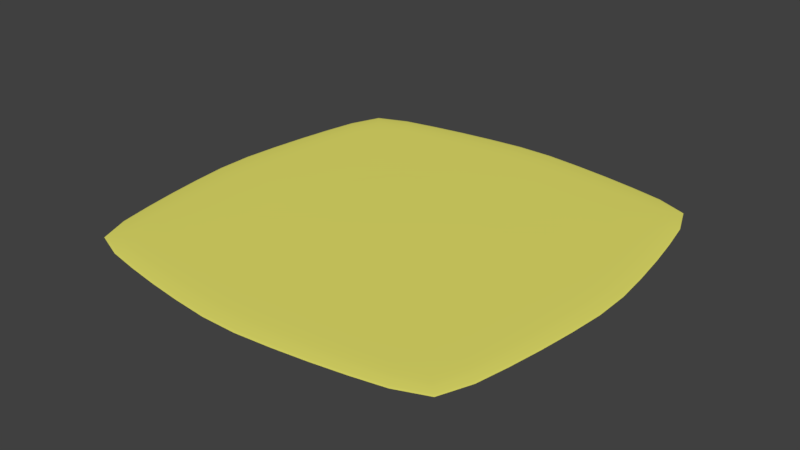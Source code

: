 # Source: light.blend  (saved by Blender 2.78.0; exported with 4.5.12 LTS)
import bpy
from mathutils import Matrix  # noqa: F401  (used for matrix-valued properties, if any)

bpy.ops.wm.read_factory_settings(use_empty=True)
scene = bpy.context.scene
scene.name = 'Scene'

# ---- collections
col_collection_1 = bpy.data.collections.new('Collection 1'); scene.collection.children.link(col_collection_1)

# ---- materials (node trees are filled in below, after node groups)
mat_material_010 = bpy.data.materials.new('Material.010')
mat_material_010.alpha_threshold = 0.0
mat_material_010.use_transparent_shadow = False
mat_material_010.diffuse_color = (0.8, 0.7729, 0.1499, 1.0)
mat_material_010.roughness = 0.5
mat_material_010.specular_intensity = 0.517

# ---- material node trees

# ---- world
world_world = bpy.data.worlds.new('World'); scene.world = world_world
world_world.color = (0.05088, 0.05088, 0.05088)
world_world.use_sun_shadow = False
world_world.sun_shadow_jitter_overblur = 0.0
world_world.cycles.sampling_method = 'MANUAL'

# ---- meshes
me_cube_012 = bpy.data.meshes.new('Cube.012')
me_cube_012.from_pydata([(-1.0, -1.0, -1.0), (-1.0, -1.0, 1.0), (-1.0, 1.0, -1.0), (-1.0, 1.0, 1.0), (1.0, -1.0, -1.0), (1.0, -1.0, 1.0), (1.0, 1.0, -1.0), (1.0, 1.0, 1.0), (-1.053, -1.053, -0.8182), (-1.075, -1.075, -0.6364), (-1.092, -1.092, -0.4545), (-1.106, -1.106, -0.2727), (-1.119, -1.119, -0.09091), (-1.119, -1.119, 0.09091), (-1.106, -1.106, 0.2727), (-1.092, -1.092, 0.4545), (-1.075, -1.075, 0.6364), (-1.053, -1.053, 0.8182), (-1.053, -0.8182, 1.053), (-1.075, -0.6364, 1.075), (-1.092, -0.4545, 1.092), (-1.106, -0.2727, 1.106), (-1.119, -0.09091, 1.119), (-1.119, 0.09091, 1.119), (-1.106, 0.2727, 1.106), (-1.092, 0.4545, 1.092), (-1.075, 0.6364, 1.075), (-1.053, 0.8182, 1.053), (-1.053, 1.053, 0.8182), (-1.075, 1.075, 0.6364), (-1.092, 1.092, 0.4545), (-1.106, 1.106, 0.2727), (-1.119, 1.119, 0.09091), (-1.119, 1.119, -0.09091), (-1.106, 1.106, -0.2727), (-1.092, 1.092, -0.4545), (-1.075, 1.075, -0.6364), (-1.053, 1.053, -0.8182), (-1.053, 0.8182, -1.053), (-1.075, 0.6364, -1.075), (-1.092, 0.4545, -1.092), (-1.106, 0.2727, -1.106), (-1.119, 0.09091, -1.119), (-1.119, -0.09091, -1.119), (-1.106, -0.2727, -1.106), (-1.092, -0.4545, -1.092), (-1.075, -0.6364, -1.075), (-1.053, -0.8182, -1.053), (-0.8182, 1.053, 1.053), (-0.6364, 1.075, 1.075), (-0.4545, 1.092, 1.092), (-0.2727, 1.106, 1.106), (-0.09091, 1.119, 1.119), (0.09091, 1.119, 1.119), (0.2727, 1.106, 1.106), (0.4545, 1.092, 1.092), (0.6364, 1.075, 1.075), (0.8182, 1.053, 1.053), (1.053, 1.053, 0.8182), (1.075, 1.075, 0.6364), (1.092, 1.092, 0.4545), (1.106, 1.106, 0.2727), (1.119, 1.119, 0.09091), (1.119, 1.119, -0.09091), (1.106, 1.106, -0.2727), (1.092, 1.092, -0.4545), (1.075, 1.075, -0.6364), (1.053, 1.053, -0.8182), (0.8182, 1.053, -1.053), (0.6364, 1.075, -1.075), (0.4545, 1.092, -1.092), (0.2727, 1.106, -1.106), (0.09091, 1.119, -1.119), (-0.09091, 1.119, -1.119), (-0.2727, 1.106, -1.106), (-0.4545, 1.092, -1.092), (-0.6364, 1.075, -1.075), (-0.8182, 1.053, -1.053), (1.053, 0.8182, 1.053), (1.075, 0.6364, 1.075), (1.092, 0.4545, 1.092), (1.106, 0.2727, 1.106), (1.119, 0.09091, 1.119), (1.119, -0.09091, 1.119), (1.106, -0.2727, 1.106), (1.092, -0.4545, 1.092), (1.075, -0.6364, 1.075), (1.053, -0.8182, 1.053), (1.053, -1.053, 0.8182), (1.075, -1.075, 0.6364), (1.092, -1.092, 0.4545), (1.106, -1.106, 0.2727), (1.119, -1.119, 0.09091), (1.119, -1.119, -0.09091), (1.106, -1.106, -0.2727), (1.092, -1.092, -0.4545), (1.075, -1.075, -0.6364), (1.053, -1.053, -0.8182), (1.053, -0.8182, -1.053), (1.075, -0.6364, -1.075), (1.092, -0.4545, -1.092), (1.106, -0.2727, -1.106), (1.119, -0.09091, -1.119), (1.119, 0.09091, -1.119), (1.106, 0.2727, -1.106), (1.092, 0.4545, -1.092), (1.075, 0.6364, -1.075), (1.053, 0.8182, -1.053), (0.8182, -1.053, 1.053), (0.6364, -1.075, 1.075), (0.4545, -1.092, 1.092), (0.2727, -1.106, 1.106), (0.09091, -1.119, 1.119), (-0.09091, -1.119, 1.119), (-0.2727, -1.106, 1.106), (-0.4545, -1.092, 1.092), (-0.6364, -1.075, 1.075), (-0.8182, -1.053, 1.053), (-0.8182, -1.053, -1.053), (-0.6364, -1.075, -1.075), (-0.4545, -1.092, -1.092), (-0.2727, -1.106, -1.106), (-0.09091, -1.119, -1.119), (0.09091, -1.119, -1.119), (0.2727, -1.106, -1.106), (0.4545, -1.092, -1.092), (0.6364, -1.075, -1.075), (0.8182, -1.053, -1.053), (0.8616, -0.8696, 1.116), (0.6702, -0.8909, 1.142), (0.4787, -0.9073, 1.162), (0.2872, -0.9211, 1.179), (0.09574, -0.9332, 1.194), (-0.09574, -0.9332, 1.194), (-0.2872, -0.9211, 1.179), (-0.4787, -0.9073, 1.162), (-0.6702, -0.8909, 1.142), (-0.8616, -0.8696, 1.116), (0.8797, -0.6817, 1.146), (0.6842, -0.7005, 1.176), (0.4887, -0.7149, 1.199), (0.2932, -0.727, 1.218), (0.09774, -0.7377, 1.234), (-0.09774, -0.7377, 1.234), (-0.2932, -0.727, 1.218), (-0.4887, -0.7149, 1.199), (-0.6842, -0.7005, 1.176), (-0.8797, -0.6817, 1.146), (0.8935, -0.4904, 1.171), (0.6949, -0.5052, 1.204), (0.4964, -0.5166, 1.229), (0.2978, -0.5262, 1.25), (0.09927, -0.5347, 1.268), (-0.09927, -0.5347, 1.268), (-0.2978, -0.5262, 1.25), (-0.4964, -0.5166, 1.229), (-0.6949, -0.5052, 1.204), (-0.8935, -0.4904, 1.171), (0.9051, -0.2959, 1.191), (0.704, -0.3055, 1.226), (0.5028, -0.3129, 1.253), (0.3017, -0.3191, 1.276), (0.1006, -0.3246, 1.296), (-0.1006, -0.3246, 1.296), (-0.3017, -0.3191, 1.276), (-0.5028, -0.3129, 1.253), (-0.704, -0.3055, 1.226), (-0.9051, -0.2959, 1.191), (0.9154, -0.09898, 1.208), (0.712, -0.1023, 1.244), (0.5085, -0.1049, 1.273), (0.3051, -0.1071, 1.296), (0.1017, -0.109, 1.317), (-0.1017, -0.109, 1.317), (-0.3051, -0.1071, 1.296), (-0.5085, -0.1049, 1.273), (-0.712, -0.1023, 1.244), (-0.9154, -0.09898, 1.208), (0.9154, 0.09898, 1.208), (0.712, 0.1023, 1.244), (0.5085, 0.1049, 1.273), (0.3051, 0.1071, 1.296), (0.1017, 0.109, 1.317), (-0.1017, 0.109, 1.317), (-0.3051, 0.1071, 1.296), (-0.5085, 0.1049, 1.273), (-0.712, 0.1023, 1.244), (-0.9154, 0.09898, 1.208), (0.9051, 0.2959, 1.191), (0.704, 0.3055, 1.226), (0.5028, 0.3129, 1.253), (0.3017, 0.3191, 1.276), (0.1006, 0.3246, 1.296), (-0.1006, 0.3246, 1.296), (-0.3017, 0.3191, 1.276), (-0.5028, 0.3129, 1.253), (-0.704, 0.3055, 1.226), (-0.9051, 0.2959, 1.191), (0.8935, 0.4904, 1.171), (0.6949, 0.5052, 1.204), (0.4964, 0.5166, 1.229), (0.2978, 0.5262, 1.25), (0.09927, 0.5347, 1.268), (-0.09927, 0.5347, 1.268), (-0.2978, 0.5262, 1.25), (-0.4964, 0.5166, 1.229), (-0.6949, 0.5052, 1.204), (-0.8935, 0.4904, 1.171), (0.8797, 0.6817, 1.146), (0.6842, 0.7005, 1.176), (0.4887, 0.7149, 1.199), (0.2932, 0.727, 1.218), (0.09774, 0.7377, 1.234), (-0.09774, 0.7377, 1.234), (-0.2932, 0.727, 1.218), (-0.4887, 0.7149, 1.199), (-0.6842, 0.7005, 1.176), (-0.8797, 0.6817, 1.146), (0.8616, 0.8696, 1.116), (0.6702, 0.8909, 1.142), (0.4787, 0.9073, 1.162), (0.2872, 0.9211, 1.179), (0.09574, 0.9332, 1.194), (-0.09574, 0.9332, 1.194), (-0.2872, 0.9211, 1.179), (-0.4787, 0.9073, 1.162), (-0.6702, 0.8909, 1.142), (-0.8616, 0.8696, 1.116), (-0.8616, -0.8696, -1.116), (-0.6702, -0.8909, -1.142), (-0.4787, -0.9073, -1.162), (-0.2872, -0.9211, -1.179), (-0.09574, -0.9332, -1.194), (0.09574, -0.9332, -1.194), (0.2872, -0.9211, -1.179), (0.4787, -0.9073, -1.162), (0.6702, -0.8909, -1.142), (0.8616, -0.8696, -1.116), (-0.8797, -0.6817, -1.146), (-0.6842, -0.7005, -1.176), (-0.4887, -0.7149, -1.199), (-0.2932, -0.727, -1.218), (-0.09774, -0.7377, -1.234), (0.09774, -0.7377, -1.234), (0.2932, -0.727, -1.218), (0.4887, -0.7149, -1.199), (0.6842, -0.7005, -1.176), (0.8797, -0.6817, -1.146), (-0.8935, -0.4904, -1.171), (-0.6949, -0.5052, -1.204), (-0.4964, -0.5166, -1.229), (-0.2978, -0.5262, -1.25), (-0.09927, -0.5347, -1.268), (0.09927, -0.5347, -1.268), (0.2978, -0.5262, -1.25), (0.4964, -0.5166, -1.229), (0.6949, -0.5052, -1.204), (0.8935, -0.4904, -1.171), (-0.9051, -0.2959, -1.191), (-0.704, -0.3055, -1.226), (-0.5028, -0.3129, -1.253), (-0.3017, -0.3191, -1.276), (-0.1006, -0.3246, -1.296), (0.1006, -0.3246, -1.296), (0.3017, -0.3191, -1.276), (0.5028, -0.3129, -1.253), (0.704, -0.3055, -1.226), (0.9051, -0.2959, -1.191), (-0.9154, -0.09898, -1.208), (-0.712, -0.1023, -1.244), (-0.5085, -0.1049, -1.273), (-0.3051, -0.1071, -1.296), (-0.1017, -0.109, -1.317), (0.1017, -0.109, -1.317), (0.3051, -0.1071, -1.296), (0.5085, -0.1049, -1.273), (0.712, -0.1023, -1.244), (0.9154, -0.09898, -1.208), (-0.9154, 0.09898, -1.208), (-0.712, 0.1023, -1.244), (-0.5085, 0.1049, -1.273), (-0.3051, 0.1071, -1.296), (-0.1017, 0.109, -1.317), (0.1017, 0.109, -1.317), (0.3051, 0.1071, -1.296), (0.5085, 0.1049, -1.273), (0.712, 0.1023, -1.244), (0.9154, 0.09898, -1.208), (-0.9051, 0.2959, -1.191), (-0.704, 0.3055, -1.226), (-0.5028, 0.3129, -1.253), (-0.3017, 0.3191, -1.276), (-0.1006, 0.3246, -1.296), (0.1006, 0.3246, -1.296), (0.3017, 0.3191, -1.276), (0.5028, 0.3129, -1.253), (0.704, 0.3055, -1.226), (0.9051, 0.2959, -1.191), (-0.8935, 0.4904, -1.171), (-0.6949, 0.5052, -1.204), (-0.4964, 0.5166, -1.229), (-0.2978, 0.5262, -1.25), (-0.09927, 0.5347, -1.268), (0.09927, 0.5347, -1.268), (0.2978, 0.5262, -1.25), (0.4964, 0.5166, -1.229), (0.6949, 0.5052, -1.204), (0.8935, 0.4904, -1.171), (-0.8797, 0.6817, -1.146), (-0.6842, 0.7005, -1.176), (-0.4887, 0.7149, -1.199), (-0.2932, 0.727, -1.218), (-0.09774, 0.7377, -1.234), (0.09774, 0.7377, -1.234), (0.2932, 0.727, -1.218), (0.4887, 0.7149, -1.199), (0.6842, 0.7005, -1.176), (0.8797, 0.6817, -1.146), (-0.8616, 0.8696, -1.116), (-0.6702, 0.8909, -1.142), (-0.4787, 0.9073, -1.162), (-0.2872, 0.9211, -1.179), (-0.09574, 0.9332, -1.194), (0.09574, 0.9332, -1.194), (0.2872, 0.9211, -1.179), (0.4787, 0.9073, -1.162), (0.6702, 0.8909, -1.142), (0.8616, 0.8696, -1.116), (0.8696, -1.116, 0.8616), (0.8909, -1.142, 0.6702), (0.9073, -1.162, 0.4787), (0.9211, -1.179, 0.2872), (0.9332, -1.194, 0.09574), (0.9332, -1.194, -0.09574), (0.9211, -1.179, -0.2872), (0.9073, -1.162, -0.4787), (0.8909, -1.142, -0.6702), (0.8696, -1.116, -0.8616), (0.6817, -1.146, 0.8797), (0.7005, -1.176, 0.6842), (0.7149, -1.199, 0.4887), (0.727, -1.218, 0.2932), (0.7377, -1.234, 0.09774), (0.7377, -1.234, -0.09774), (0.727, -1.218, -0.2932), (0.7149, -1.199, -0.4887), (0.7005, -1.176, -0.6842), (0.6817, -1.146, -0.8797), (0.4904, -1.171, 0.8935), (0.5052, -1.204, 0.6949), (0.5166, -1.229, 0.4964), (0.5262, -1.25, 0.2978), (0.5347, -1.268, 0.09927), (0.5347, -1.268, -0.09927), (0.5262, -1.25, -0.2978), (0.5166, -1.229, -0.4964), (0.5052, -1.204, -0.6949), (0.4904, -1.171, -0.8935), (0.2959, -1.191, 0.9051), (0.3055, -1.226, 0.704), (0.3129, -1.253, 0.5028), (0.3191, -1.276, 0.3017), (0.3246, -1.296, 0.1006), (0.3246, -1.296, -0.1006), (0.3191, -1.276, -0.3017), (0.3129, -1.253, -0.5028), (0.3055, -1.226, -0.704), (0.2959, -1.191, -0.9051), (0.09898, -1.208, 0.9154), (0.1023, -1.244, 0.712), (0.1049, -1.273, 0.5085), (0.1071, -1.296, 0.3051), (0.109, -1.317, 0.1017), (0.109, -1.317, -0.1017), (0.1071, -1.296, -0.3051), (0.1049, -1.273, -0.5085), (0.1023, -1.244, -0.712), (0.09898, -1.208, -0.9154), (-0.09898, -1.208, 0.9154), (-0.1023, -1.244, 0.712), (-0.1049, -1.273, 0.5085), (-0.1071, -1.296, 0.3051), (-0.109, -1.317, 0.1017), (-0.109, -1.317, -0.1017), (-0.1071, -1.296, -0.3051), (-0.1049, -1.273, -0.5085), (-0.1023, -1.244, -0.712), (-0.09898, -1.208, -0.9154), (-0.2959, -1.191, 0.9051), (-0.3055, -1.226, 0.704), (-0.3129, -1.253, 0.5028), (-0.3191, -1.276, 0.3017), (-0.3246, -1.296, 0.1006), (-0.3246, -1.296, -0.1006), (-0.3191, -1.276, -0.3017), (-0.3129, -1.253, -0.5028), (-0.3055, -1.226, -0.704), (-0.2959, -1.191, -0.9051), (-0.4904, -1.171, 0.8935), (-0.5052, -1.204, 0.6949), (-0.5166, -1.229, 0.4964), (-0.5262, -1.25, 0.2978), (-0.5347, -1.268, 0.09927), (-0.5347, -1.268, -0.09927), (-0.5262, -1.25, -0.2978), (-0.5166, -1.229, -0.4964), (-0.5052, -1.204, -0.6949), (-0.4904, -1.171, -0.8935), (-0.6817, -1.146, 0.8797), (-0.7005, -1.176, 0.6842), (-0.7149, -1.199, 0.4887), (-0.727, -1.218, 0.2932), (-0.7377, -1.234, 0.09774), (-0.7377, -1.234, -0.09774), (-0.727, -1.218, -0.2932), (-0.7149, -1.199, -0.4887), (-0.7005, -1.176, -0.6842), (-0.6817, -1.146, -0.8797), (-0.8696, -1.116, 0.8616), (-0.8909, -1.142, 0.6702), (-0.9073, -1.162, 0.4787), (-0.9211, -1.179, 0.2872), (-0.9332, -1.194, 0.09574), (-0.9332, -1.194, -0.09574), (-0.9211, -1.179, -0.2872), (-0.9073, -1.162, -0.4787), (-0.8909, -1.142, -0.6702), (-0.8696, -1.116, -0.8616), (1.116, 0.8696, 0.8616), (1.142, 0.8909, 0.6702), (1.162, 0.9073, 0.4787), (1.179, 0.9211, 0.2872), (1.194, 0.9332, 0.09574), (1.194, 0.9332, -0.09574), (1.179, 0.9211, -0.2872), (1.162, 0.9073, -0.4787), (1.142, 0.8909, -0.6702), (1.116, 0.8696, -0.8616), (1.146, 0.6817, 0.8797), (1.176, 0.7005, 0.6842), (1.199, 0.7149, 0.4887), (1.218, 0.727, 0.2932), (1.234, 0.7377, 0.09774), (1.234, 0.7377, -0.09774), (1.218, 0.727, -0.2932), (1.199, 0.7149, -0.4887), (1.176, 0.7005, -0.6842), (1.146, 0.6817, -0.8797), (1.171, 0.4904, 0.8935), (1.204, 0.5052, 0.6949), (1.229, 0.5166, 0.4964), (1.25, 0.5262, 0.2978), (1.268, 0.5347, 0.09927), (1.268, 0.5347, -0.09927), (1.25, 0.5262, -0.2978), (1.229, 0.5166, -0.4964), (1.204, 0.5052, -0.6949), (1.171, 0.4904, -0.8935), (1.191, 0.2959, 0.9051), (1.226, 0.3055, 0.704), (1.253, 0.3129, 0.5028), (1.276, 0.3191, 0.3017), (1.296, 0.3246, 0.1006), (1.296, 0.3246, -0.1006), (1.276, 0.3191, -0.3017), (1.253, 0.3129, -0.5028), (1.226, 0.3055, -0.704), (1.191, 0.2959, -0.9051), (1.208, 0.09898, 0.9154), (1.244, 0.1023, 0.712), (1.273, 0.1049, 0.5085), (1.296, 0.1071, 0.3051), (1.317, 0.109, 0.1017), (1.317, 0.109, -0.1017), (1.296, 0.1071, -0.3051), (1.273, 0.1049, -0.5085), (1.244, 0.1023, -0.712), (1.208, 0.09898, -0.9154), (1.208, -0.09898, 0.9154), (1.244, -0.1023, 0.712), (1.273, -0.1049, 0.5085), (1.296, -0.1071, 0.3051), (1.317, -0.109, 0.1017), (1.317, -0.109, -0.1017), (1.296, -0.1071, -0.3051), (1.273, -0.1049, -0.5085), (1.244, -0.1023, -0.712), (1.208, -0.09898, -0.9154), (1.191, -0.2959, 0.9051), (1.226, -0.3055, 0.704), (1.253, -0.3129, 0.5028), (1.276, -0.3191, 0.3017), (1.296, -0.3246, 0.1006), (1.296, -0.3246, -0.1006), (1.276, -0.3191, -0.3017), (1.253, -0.3129, -0.5028), (1.226, -0.3055, -0.704), (1.191, -0.2959, -0.9051), (1.171, -0.4904, 0.8935), (1.204, -0.5052, 0.6949), (1.229, -0.5166, 0.4964), (1.25, -0.5262, 0.2978), (1.268, -0.5347, 0.09927), (1.268, -0.5347, -0.09927), (1.25, -0.5262, -0.2978), (1.229, -0.5166, -0.4964), (1.204, -0.5052, -0.6949), (1.171, -0.4904, -0.8935), (1.146, -0.6817, 0.8797), (1.176, -0.7005, 0.6842), (1.199, -0.7149, 0.4887), (1.218, -0.727, 0.2932), (1.234, -0.7377, 0.09774), (1.234, -0.7377, -0.09774), (1.218, -0.727, -0.2932), (1.199, -0.7149, -0.4887), (1.176, -0.7005, -0.6842), (1.146, -0.6817, -0.8797), (1.116, -0.8696, 0.8616), (1.142, -0.8909, 0.6702), (1.162, -0.9073, 0.4787), (1.179, -0.9211, 0.2872), (1.194, -0.9332, 0.09574), (1.194, -0.9332, -0.09574), (1.179, -0.9211, -0.2872), (1.162, -0.9073, -0.4787), (1.142, -0.8909, -0.6702), (1.116, -0.8696, -0.8616), (-0.8696, 1.116, 0.8616), (-0.8909, 1.142, 0.6702), (-0.9073, 1.162, 0.4787), (-0.9211, 1.179, 0.2872), (-0.9332, 1.194, 0.09574), (-0.9332, 1.194, -0.09574), (-0.9211, 1.179, -0.2872), (-0.9073, 1.162, -0.4787), (-0.8909, 1.142, -0.6702), (-0.8696, 1.116, -0.8616), (-0.6817, 1.146, 0.8797), (-0.7005, 1.176, 0.6842), (-0.7149, 1.199, 0.4887), (-0.727, 1.218, 0.2932), (-0.7377, 1.234, 0.09774), (-0.7377, 1.234, -0.09774), (-0.727, 1.218, -0.2932), (-0.7149, 1.199, -0.4887), (-0.7005, 1.176, -0.6842), (-0.6817, 1.146, -0.8797), (-0.4904, 1.171, 0.8935), (-0.5052, 1.204, 0.6949), (-0.5166, 1.229, 0.4964), (-0.5262, 1.25, 0.2978), (-0.5347, 1.268, 0.09927), (-0.5347, 1.268, -0.09927), (-0.5262, 1.25, -0.2978), (-0.5166, 1.229, -0.4964), (-0.5052, 1.204, -0.6949), (-0.4904, 1.171, -0.8935), (-0.2959, 1.191, 0.9051), (-0.3055, 1.226, 0.704), (-0.3129, 1.253, 0.5028), (-0.3191, 1.276, 0.3017), (-0.3246, 1.296, 0.1006), (-0.3246, 1.296, -0.1006), (-0.3191, 1.276, -0.3017), (-0.3129, 1.253, -0.5028), (-0.3055, 1.226, -0.704), (-0.2959, 1.191, -0.9051), (-0.09898, 1.208, 0.9154), (-0.1023, 1.244, 0.712), (-0.1049, 1.273, 0.5085), (-0.1071, 1.296, 0.3051), (-0.109, 1.317, 0.1017), (-0.109, 1.317, -0.1017), (-0.1071, 1.296, -0.3051), (-0.1049, 1.273, -0.5085), (-0.1023, 1.244, -0.712), (-0.09898, 1.208, -0.9154), (0.09898, 1.208, 0.9154), (0.1023, 1.244, 0.712), (0.1049, 1.273, 0.5085), (0.1071, 1.296, 0.3051), (0.109, 1.317, 0.1017), (0.109, 1.317, -0.1017), (0.1071, 1.296, -0.3051), (0.1049, 1.273, -0.5085), (0.1023, 1.244, -0.712), (0.09898, 1.208, -0.9154), (0.2959, 1.191, 0.9051), (0.3055, 1.226, 0.704), (0.3129, 1.253, 0.5028), (0.3191, 1.276, 0.3017), (0.3246, 1.296, 0.1006), (0.3246, 1.296, -0.1006), (0.3191, 1.276, -0.3017), (0.3129, 1.253, -0.5028), (0.3055, 1.226, -0.704), (0.2959, 1.191, -0.9051), (0.4904, 1.171, 0.8935), (0.5052, 1.204, 0.6949), (0.5166, 1.229, 0.4964), (0.5262, 1.25, 0.2978), (0.5347, 1.268, 0.09927), (0.5347, 1.268, -0.09927), (0.5262, 1.25, -0.2978), (0.5166, 1.229, -0.4964), (0.5052, 1.204, -0.6949), (0.4904, 1.171, -0.8935), (0.6817, 1.146, 0.8797), (0.7005, 1.176, 0.6842), (0.7149, 1.199, 0.4887), (0.727, 1.218, 0.2932), (0.7377, 1.234, 0.09774), (0.7377, 1.234, -0.09774), (0.727, 1.218, -0.2932), (0.7149, 1.199, -0.4887), (0.7005, 1.176, -0.6842), (0.6817, 1.146, -0.8797), (0.8696, 1.116, 0.8616), (0.8909, 1.142, 0.6702), (0.9073, 1.162, 0.4787), (0.9211, 1.179, 0.2872), (0.9332, 1.194, 0.09574), (0.9332, 1.194, -0.09574), (0.9211, 1.179, -0.2872), (0.9073, 1.162, -0.4787), (0.8909, 1.142, -0.6702), (0.8696, 1.116, -0.8616), (-1.116, -0.8696, 0.8616), (-1.142, -0.8909, 0.6702), (-1.162, -0.9073, 0.4787), (-1.179, -0.9211, 0.2872), (-1.194, -0.9332, 0.09574), (-1.194, -0.9332, -0.09574), (-1.179, -0.9211, -0.2872), (-1.162, -0.9073, -0.4787), (-1.142, -0.8909, -0.6702), (-1.116, -0.8696, -0.8616), (-1.146, -0.6817, 0.8797), (-1.176, -0.7005, 0.6842), (-1.199, -0.7149, 0.4887), (-1.218, -0.727, 0.2932), (-1.234, -0.7377, 0.09774), (-1.234, -0.7377, -0.09774), (-1.218, -0.727, -0.2932), (-1.199, -0.7149, -0.4887), (-1.176, -0.7005, -0.6842), (-1.146, -0.6817, -0.8797), (-1.171, -0.4904, 0.8935), (-1.204, -0.5052, 0.6949), (-1.229, -0.5166, 0.4964), (-1.25, -0.5262, 0.2978), (-1.268, -0.5347, 0.09927), (-1.268, -0.5347, -0.09927), (-1.25, -0.5262, -0.2978), (-1.229, -0.5166, -0.4964), (-1.204, -0.5052, -0.6949), (-1.171, -0.4904, -0.8935), (-1.191, -0.2959, 0.9051), (-1.226, -0.3055, 0.704), (-1.253, -0.3129, 0.5028), (-1.276, -0.3191, 0.3017), (-1.296, -0.3246, 0.1006), (-1.296, -0.3246, -0.1006), (-1.276, -0.3191, -0.3017), (-1.253, -0.3129, -0.5028), (-1.226, -0.3055, -0.704), (-1.191, -0.2959, -0.9051), (-1.208, -0.09898, 0.9154), (-1.244, -0.1023, 0.712), (-1.273, -0.1049, 0.5085), (-1.296, -0.1071, 0.3051), (-1.317, -0.109, 0.1017), (-1.317, -0.109, -0.1017), (-1.296, -0.1071, -0.3051), (-1.273, -0.1049, -0.5085), (-1.244, -0.1023, -0.712), (-1.208, -0.09898, -0.9154), (-1.208, 0.09898, 0.9154), (-1.244, 0.1023, 0.712), (-1.273, 0.1049, 0.5085), (-1.296, 0.1071, 0.3051), (-1.317, 0.109, 0.1017), (-1.317, 0.109, -0.1017), (-1.296, 0.1071, -0.3051), (-1.273, 0.1049, -0.5085), (-1.244, 0.1023, -0.712), (-1.208, 0.09898, -0.9154), (-1.191, 0.2959, 0.9051), (-1.226, 0.3055, 0.704), (-1.253, 0.3129, 0.5028), (-1.276, 0.3191, 0.3017), (-1.296, 0.3246, 0.1006), (-1.296, 0.3246, -0.1006), (-1.276, 0.3191, -0.3017), (-1.253, 0.3129, -0.5028), (-1.226, 0.3055, -0.704), (-1.191, 0.2959, -0.9051), (-1.171, 0.4904, 0.8935), (-1.204, 0.5052, 0.6949), (-1.229, 0.5166, 0.4964), (-1.25, 0.5262, 0.2978), (-1.268, 0.5347, 0.09927), (-1.268, 0.5347, -0.09927), (-1.25, 0.5262, -0.2978), (-1.229, 0.5166, -0.4964), (-1.204, 0.5052, -0.6949), (-1.171, 0.4904, -0.8935), (-1.146, 0.6817, 0.8797), (-1.176, 0.7005, 0.6842), (-1.199, 0.7149, 0.4887), (-1.218, 0.727, 0.2932), (-1.234, 0.7377, 0.09774), (-1.234, 0.7377, -0.09774), (-1.218, 0.727, -0.2932), (-1.199, 0.7149, -0.4887), (-1.176, 0.7005, -0.6842), (-1.146, 0.6817, -0.8797), (-1.116, 0.8696, 0.8616), (-1.142, 0.8909, 0.6702), (-1.162, 0.9073, 0.4787), (-1.179, 0.9211, 0.2872), (-1.194, 0.9332, 0.09574), (-1.194, 0.9332, -0.09574), (-1.179, 0.9211, -0.2872), (-1.162, 0.9073, -0.4787), (-1.142, 0.8909, -0.6702), (-1.116, 0.8696, -0.8616)], [], [(727, 37, 2, 38), (627, 67, 6, 68), (527, 97, 4, 98), (427, 8, 0, 118), (327, 68, 6, 107), (227, 48, 3, 27), (117, 137, 18, 1), (137, 147, 19, 18), (147, 157, 20, 19), (157, 167, 21, 20), (167, 177, 22, 21), (177, 187, 23, 22), (187, 197, 24, 23), (197, 207, 25, 24), (207, 217, 26, 25), (217, 227, 27, 26), (5, 87, 128, 108), (108, 128, 129, 109), (109, 129, 130, 110), (110, 130, 131, 111), (111, 131, 132, 112), (112, 132, 133, 113), (113, 133, 134, 114), (114, 134, 135, 115), (115, 135, 136, 116), (116, 136, 137, 117), (87, 86, 138, 128), (128, 138, 139, 129), (129, 139, 140, 130), (130, 140, 141, 131), (131, 141, 142, 132), (132, 142, 143, 133), (133, 143, 144, 134), (134, 144, 145, 135), (135, 145, 146, 136), (136, 146, 147, 137), (86, 85, 148, 138), (138, 148, 149, 139), (139, 149, 150, 140), (140, 150, 151, 141), (141, 151, 152, 142), (142, 152, 153, 143), (143, 153, 154, 144), (144, 154, 155, 145), (145, 155, 156, 146), (146, 156, 157, 147), (85, 84, 158, 148), (148, 158, 159, 149), (149, 159, 160, 150), (150, 160, 161, 151), (151, 161, 162, 152), (152, 162, 163, 153), (153, 163, 164, 154), (154, 164, 165, 155), (155, 165, 166, 156), (156, 166, 167, 157), (84, 83, 168, 158), (158, 168, 169, 159), (159, 169, 170, 160), (160, 170, 171, 161), (161, 171, 172, 162), (162, 172, 173, 163), (163, 173, 174, 164), (164, 174, 175, 165), (165, 175, 176, 166), (166, 176, 177, 167), (83, 82, 178, 168), (168, 178, 179, 169), (169, 179, 180, 170), (170, 180, 181, 171), (171, 181, 182, 172), (172, 182, 183, 173), (173, 183, 184, 174), (174, 184, 185, 175), (175, 185, 186, 176), (176, 186, 187, 177), (82, 81, 188, 178), (178, 188, 189, 179), (179, 189, 190, 180), (180, 190, 191, 181), (181, 191, 192, 182), (182, 192, 193, 183), (183, 193, 194, 184), (184, 194, 195, 185), (185, 195, 196, 186), (186, 196, 197, 187), (81, 80, 198, 188), (188, 198, 199, 189), (189, 199, 200, 190), (190, 200, 201, 191), (191, 201, 202, 192), (192, 202, 203, 193), (193, 203, 204, 194), (194, 204, 205, 195), (195, 205, 206, 196), (196, 206, 207, 197), (80, 79, 208, 198), (198, 208, 209, 199), (199, 209, 210, 200), (200, 210, 211, 201), (201, 211, 212, 202), (202, 212, 213, 203), (203, 213, 214, 204), (204, 214, 215, 205), (205, 215, 216, 206), (206, 216, 217, 207), (79, 78, 218, 208), (208, 218, 219, 209), (209, 219, 220, 210), (210, 220, 221, 211), (211, 221, 222, 212), (212, 222, 223, 213), (213, 223, 224, 214), (214, 224, 225, 215), (215, 225, 226, 216), (216, 226, 227, 217), (78, 7, 57, 218), (218, 57, 56, 219), (219, 56, 55, 220), (220, 55, 54, 221), (221, 54, 53, 222), (222, 53, 52, 223), (223, 52, 51, 224), (224, 51, 50, 225), (225, 50, 49, 226), (226, 49, 48, 227), (127, 237, 98, 4), (237, 247, 99, 98), (247, 257, 100, 99), (257, 267, 101, 100), (267, 277, 102, 101), (277, 287, 103, 102), (287, 297, 104, 103), (297, 307, 105, 104), (307, 317, 106, 105), (317, 327, 107, 106), (0, 47, 228, 118), (118, 228, 229, 119), (119, 229, 230, 120), (120, 230, 231, 121), (121, 231, 232, 122), (122, 232, 233, 123), (123, 233, 234, 124), (124, 234, 235, 125), (125, 235, 236, 126), (126, 236, 237, 127), (47, 46, 238, 228), (228, 238, 239, 229), (229, 239, 240, 230), (230, 240, 241, 231), (231, 241, 242, 232), (232, 242, 243, 233), (233, 243, 244, 234), (234, 244, 245, 235), (235, 245, 246, 236), (236, 246, 247, 237), (46, 45, 248, 238), (238, 248, 249, 239), (239, 249, 250, 240), (240, 250, 251, 241), (241, 251, 252, 242), (242, 252, 253, 243), (243, 253, 254, 244), (244, 254, 255, 245), (245, 255, 256, 246), (246, 256, 257, 247), (45, 44, 258, 248), (248, 258, 259, 249), (249, 259, 260, 250), (250, 260, 261, 251), (251, 261, 262, 252), (252, 262, 263, 253), (253, 263, 264, 254), (254, 264, 265, 255), (255, 265, 266, 256), (256, 266, 267, 257), (44, 43, 268, 258), (258, 268, 269, 259), (259, 269, 270, 260), (260, 270, 271, 261), (261, 271, 272, 262), (262, 272, 273, 263), (263, 273, 274, 264), (264, 274, 275, 265), (265, 275, 276, 266), (266, 276, 277, 267), (43, 42, 278, 268), (268, 278, 279, 269), (269, 279, 280, 270), (270, 280, 281, 271), (271, 281, 282, 272), (272, 282, 283, 273), (273, 283, 284, 274), (274, 284, 285, 275), (275, 285, 286, 276), (276, 286, 287, 277), (42, 41, 288, 278), (278, 288, 289, 279), (279, 289, 290, 280), (280, 290, 291, 281), (281, 291, 292, 282), (282, 292, 293, 283), (283, 293, 294, 284), (284, 294, 295, 285), (285, 295, 296, 286), (286, 296, 297, 287), (41, 40, 298, 288), (288, 298, 299, 289), (289, 299, 300, 290), (290, 300, 301, 291), (291, 301, 302, 292), (292, 302, 303, 293), (293, 303, 304, 294), (294, 304, 305, 295), (295, 305, 306, 296), (296, 306, 307, 297), (40, 39, 308, 298), (298, 308, 309, 299), (299, 309, 310, 300), (300, 310, 311, 301), (301, 311, 312, 302), (302, 312, 313, 303), (303, 313, 314, 304), (304, 314, 315, 305), (305, 315, 316, 306), (306, 316, 317, 307), (39, 38, 318, 308), (308, 318, 319, 309), (309, 319, 320, 310), (310, 320, 321, 311), (311, 321, 322, 312), (312, 322, 323, 313), (313, 323, 324, 314), (314, 324, 325, 315), (315, 325, 326, 316), (316, 326, 327, 317), (38, 2, 77, 318), (318, 77, 76, 319), (319, 76, 75, 320), (320, 75, 74, 321), (321, 74, 73, 322), (322, 73, 72, 323), (323, 72, 71, 324), (324, 71, 70, 325), (325, 70, 69, 326), (326, 69, 68, 327), (97, 337, 127, 4), (337, 347, 126, 127), (347, 357, 125, 126), (357, 367, 124, 125), (367, 377, 123, 124), (377, 387, 122, 123), (387, 397, 121, 122), (397, 407, 120, 121), (407, 417, 119, 120), (417, 427, 118, 119), (5, 108, 328, 88), (88, 328, 329, 89), (89, 329, 330, 90), (90, 330, 331, 91), (91, 331, 332, 92), (92, 332, 333, 93), (93, 333, 334, 94), (94, 334, 335, 95), (95, 335, 336, 96), (96, 336, 337, 97), (108, 109, 338, 328), (328, 338, 339, 329), (329, 339, 340, 330), (330, 340, 341, 331), (331, 341, 342, 332), (332, 342, 343, 333), (333, 343, 344, 334), (334, 344, 345, 335), (335, 345, 346, 336), (336, 346, 347, 337), (109, 110, 348, 338), (338, 348, 349, 339), (339, 349, 350, 340), (340, 350, 351, 341), (341, 351, 352, 342), (342, 352, 353, 343), (343, 353, 354, 344), (344, 354, 355, 345), (345, 355, 356, 346), (346, 356, 357, 347), (110, 111, 358, 348), (348, 358, 359, 349), (349, 359, 360, 350), (350, 360, 361, 351), (351, 361, 362, 352), (352, 362, 363, 353), (353, 363, 364, 354), (354, 364, 365, 355), (355, 365, 366, 356), (356, 366, 367, 357), (111, 112, 368, 358), (358, 368, 369, 359), (359, 369, 370, 360), (360, 370, 371, 361), (361, 371, 372, 362), (362, 372, 373, 363), (363, 373, 374, 364), (364, 374, 375, 365), (365, 375, 376, 366), (366, 376, 377, 367), (112, 113, 378, 368), (368, 378, 379, 369), (369, 379, 380, 370), (370, 380, 381, 371), (371, 381, 382, 372), (372, 382, 383, 373), (373, 383, 384, 374), (374, 384, 385, 375), (375, 385, 386, 376), (376, 386, 387, 377), (113, 114, 388, 378), (378, 388, 389, 379), (379, 389, 390, 380), (380, 390, 391, 381), (381, 391, 392, 382), (382, 392, 393, 383), (383, 393, 394, 384), (384, 394, 395, 385), (385, 395, 396, 386), (386, 396, 397, 387), (114, 115, 398, 388), (388, 398, 399, 389), (389, 399, 400, 390), (390, 400, 401, 391), (391, 401, 402, 392), (392, 402, 403, 393), (393, 403, 404, 394), (394, 404, 405, 395), (395, 405, 406, 396), (396, 406, 407, 397), (115, 116, 408, 398), (398, 408, 409, 399), (399, 409, 410, 400), (400, 410, 411, 401), (401, 411, 412, 402), (402, 412, 413, 403), (403, 413, 414, 404), (404, 414, 415, 405), (405, 415, 416, 406), (406, 416, 417, 407), (116, 117, 418, 408), (408, 418, 419, 409), (409, 419, 420, 410), (410, 420, 421, 411), (411, 421, 422, 412), (412, 422, 423, 413), (413, 423, 424, 414), (414, 424, 425, 415), (415, 425, 426, 416), (416, 426, 427, 417), (117, 1, 17, 418), (418, 17, 16, 419), (419, 16, 15, 420), (420, 15, 14, 421), (421, 14, 13, 422), (422, 13, 12, 423), (423, 12, 11, 424), (424, 11, 10, 425), (425, 10, 9, 426), (426, 9, 8, 427), (67, 437, 107, 6), (437, 447, 106, 107), (447, 457, 105, 106), (457, 467, 104, 105), (467, 477, 103, 104), (477, 487, 102, 103), (487, 497, 101, 102), (497, 507, 100, 101), (507, 517, 99, 100), (517, 527, 98, 99), (7, 78, 428, 58), (58, 428, 429, 59), (59, 429, 430, 60), (60, 430, 431, 61), (61, 431, 432, 62), (62, 432, 433, 63), (63, 433, 434, 64), (64, 434, 435, 65), (65, 435, 436, 66), (66, 436, 437, 67), (78, 79, 438, 428), (428, 438, 439, 429), (429, 439, 440, 430), (430, 440, 441, 431), (431, 441, 442, 432), (432, 442, 443, 433), (433, 443, 444, 434), (434, 444, 445, 435), (435, 445, 446, 436), (436, 446, 447, 437), (79, 80, 448, 438), (438, 448, 449, 439), (439, 449, 450, 440), (440, 450, 451, 441), (441, 451, 452, 442), (442, 452, 453, 443), (443, 453, 454, 444), (444, 454, 455, 445), (445, 455, 456, 446), (446, 456, 457, 447), (80, 81, 458, 448), (448, 458, 459, 449), (449, 459, 460, 450), (450, 460, 461, 451), (451, 461, 462, 452), (452, 462, 463, 453), (453, 463, 464, 454), (454, 464, 465, 455), (455, 465, 466, 456), (456, 466, 467, 457), (81, 82, 468, 458), (458, 468, 469, 459), (459, 469, 470, 460), (460, 470, 471, 461), (461, 471, 472, 462), (462, 472, 473, 463), (463, 473, 474, 464), (464, 474, 475, 465), (465, 475, 476, 466), (466, 476, 477, 467), (82, 83, 478, 468), (468, 478, 479, 469), (469, 479, 480, 470), (470, 480, 481, 471), (471, 481, 482, 472), (472, 482, 483, 473), (473, 483, 484, 474), (474, 484, 485, 475), (475, 485, 486, 476), (476, 486, 487, 477), (83, 84, 488, 478), (478, 488, 489, 479), (479, 489, 490, 480), (480, 490, 491, 481), (481, 491, 492, 482), (482, 492, 493, 483), (483, 493, 494, 484), (484, 494, 495, 485), (485, 495, 496, 486), (486, 496, 497, 487), (84, 85, 498, 488), (488, 498, 499, 489), (489, 499, 500, 490), (490, 500, 501, 491), (491, 501, 502, 492), (492, 502, 503, 493), (493, 503, 504, 494), (494, 504, 505, 495), (495, 505, 506, 496), (496, 506, 507, 497), (85, 86, 508, 498), (498, 508, 509, 499), (499, 509, 510, 500), (500, 510, 511, 501), (501, 511, 512, 502), (502, 512, 513, 503), (503, 513, 514, 504), (504, 514, 515, 505), (505, 515, 516, 506), (506, 516, 517, 507), (86, 87, 518, 508), (508, 518, 519, 509), (509, 519, 520, 510), (510, 520, 521, 511), (511, 521, 522, 512), (512, 522, 523, 513), (513, 523, 524, 514), (514, 524, 525, 515), (515, 525, 526, 516), (516, 526, 527, 517), (87, 5, 88, 518), (518, 88, 89, 519), (519, 89, 90, 520), (520, 90, 91, 521), (521, 91, 92, 522), (522, 92, 93, 523), (523, 93, 94, 524), (524, 94, 95, 525), (525, 95, 96, 526), (526, 96, 97, 527), (37, 537, 77, 2), (537, 547, 76, 77), (547, 557, 75, 76), (557, 567, 74, 75), (567, 577, 73, 74), (577, 587, 72, 73), (587, 597, 71, 72), (597, 607, 70, 71), (607, 617, 69, 70), (617, 627, 68, 69), (3, 48, 528, 28), (28, 528, 529, 29), (29, 529, 530, 30), (30, 530, 531, 31), (31, 531, 532, 32), (32, 532, 533, 33), (33, 533, 534, 34), (34, 534, 535, 35), (35, 535, 536, 36), (36, 536, 537, 37), (48, 49, 538, 528), (528, 538, 539, 529), (529, 539, 540, 530), (530, 540, 541, 531), (531, 541, 542, 532), (532, 542, 543, 533), (533, 543, 544, 534), (534, 544, 545, 535), (535, 545, 546, 536), (536, 546, 547, 537), (49, 50, 548, 538), (538, 548, 549, 539), (539, 549, 550, 540), (540, 550, 551, 541), (541, 551, 552, 542), (542, 552, 553, 543), (543, 553, 554, 544), (544, 554, 555, 545), (545, 555, 556, 546), (546, 556, 557, 547), (50, 51, 558, 548), (548, 558, 559, 549), (549, 559, 560, 550), (550, 560, 561, 551), (551, 561, 562, 552), (552, 562, 563, 553), (553, 563, 564, 554), (554, 564, 565, 555), (555, 565, 566, 556), (556, 566, 567, 557), (51, 52, 568, 558), (558, 568, 569, 559), (559, 569, 570, 560), (560, 570, 571, 561), (561, 571, 572, 562), (562, 572, 573, 563), (563, 573, 574, 564), (564, 574, 575, 565), (565, 575, 576, 566), (566, 576, 577, 567), (52, 53, 578, 568), (568, 578, 579, 569), (569, 579, 580, 570), (570, 580, 581, 571), (571, 581, 582, 572), (572, 582, 583, 573), (573, 583, 584, 574), (574, 584, 585, 575), (575, 585, 586, 576), (576, 586, 587, 577), (53, 54, 588, 578), (578, 588, 589, 579), (579, 589, 590, 580), (580, 590, 591, 581), (581, 591, 592, 582), (582, 592, 593, 583), (583, 593, 594, 584), (584, 594, 595, 585), (585, 595, 596, 586), (586, 596, 597, 587), (54, 55, 598, 588), (588, 598, 599, 589), (589, 599, 600, 590), (590, 600, 601, 591), (591, 601, 602, 592), (592, 602, 603, 593), (593, 603, 604, 594), (594, 604, 605, 595), (595, 605, 606, 596), (596, 606, 607, 597), (55, 56, 608, 598), (598, 608, 609, 599), (599, 609, 610, 600), (600, 610, 611, 601), (601, 611, 612, 602), (602, 612, 613, 603), (603, 613, 614, 604), (604, 614, 615, 605), (605, 615, 616, 606), (606, 616, 617, 607), (56, 57, 618, 608), (608, 618, 619, 609), (609, 619, 620, 610), (610, 620, 621, 611), (611, 621, 622, 612), (612, 622, 623, 613), (613, 623, 624, 614), (614, 624, 625, 615), (615, 625, 626, 616), (616, 626, 627, 617), (57, 7, 58, 618), (618, 58, 59, 619), (619, 59, 60, 620), (620, 60, 61, 621), (621, 61, 62, 622), (622, 62, 63, 623), (623, 63, 64, 624), (624, 64, 65, 625), (625, 65, 66, 626), (626, 66, 67, 627), (8, 637, 47, 0), (637, 647, 46, 47), (647, 657, 45, 46), (657, 667, 44, 45), (667, 677, 43, 44), (677, 687, 42, 43), (687, 697, 41, 42), (697, 707, 40, 41), (707, 717, 39, 40), (717, 727, 38, 39), (1, 18, 628, 17), (17, 628, 629, 16), (16, 629, 630, 15), (15, 630, 631, 14), (14, 631, 632, 13), (13, 632, 633, 12), (12, 633, 634, 11), (11, 634, 635, 10), (10, 635, 636, 9), (9, 636, 637, 8), (18, 19, 638, 628), (628, 638, 639, 629), (629, 639, 640, 630), (630, 640, 641, 631), (631, 641, 642, 632), (632, 642, 643, 633), (633, 643, 644, 634), (634, 644, 645, 635), (635, 645, 646, 636), (636, 646, 647, 637), (19, 20, 648, 638), (638, 648, 649, 639), (639, 649, 650, 640), (640, 650, 651, 641), (641, 651, 652, 642), (642, 652, 653, 643), (643, 653, 654, 644), (644, 654, 655, 645), (645, 655, 656, 646), (646, 656, 657, 647), (20, 21, 658, 648), (648, 658, 659, 649), (649, 659, 660, 650), (650, 660, 661, 651), (651, 661, 662, 652), (652, 662, 663, 653), (653, 663, 664, 654), (654, 664, 665, 655), (655, 665, 666, 656), (656, 666, 667, 657), (21, 22, 668, 658), (658, 668, 669, 659), (659, 669, 670, 660), (660, 670, 671, 661), (661, 671, 672, 662), (662, 672, 673, 663), (663, 673, 674, 664), (664, 674, 675, 665), (665, 675, 676, 666), (666, 676, 677, 667), (22, 23, 678, 668), (668, 678, 679, 669), (669, 679, 680, 670), (670, 680, 681, 671), (671, 681, 682, 672), (672, 682, 683, 673), (673, 683, 684, 674), (674, 684, 685, 675), (675, 685, 686, 676), (676, 686, 687, 677), (23, 24, 688, 678), (678, 688, 689, 679), (679, 689, 690, 680), (680, 690, 691, 681), (681, 691, 692, 682), (682, 692, 693, 683), (683, 693, 694, 684), (684, 694, 695, 685), (685, 695, 696, 686), (686, 696, 697, 687), (24, 25, 698, 688), (688, 698, 699, 689), (689, 699, 700, 690), (690, 700, 701, 691), (691, 701, 702, 692), (692, 702, 703, 693), (693, 703, 704, 694), (694, 704, 705, 695), (695, 705, 706, 696), (696, 706, 707, 697), (25, 26, 708, 698), (698, 708, 709, 699), (699, 709, 710, 700), (700, 710, 711, 701), (701, 711, 712, 702), (702, 712, 713, 703), (703, 713, 714, 704), (704, 714, 715, 705), (705, 715, 716, 706), (706, 716, 717, 707), (26, 27, 718, 708), (708, 718, 719, 709), (709, 719, 720, 710), (710, 720, 721, 711), (711, 721, 722, 712), (712, 722, 723, 713), (713, 723, 724, 714), (714, 724, 725, 715), (715, 725, 726, 716), (716, 726, 727, 717), (27, 3, 28, 718), (718, 28, 29, 719), (719, 29, 30, 720), (720, 30, 31, 721), (721, 31, 32, 722), (722, 32, 33, 723), (723, 33, 34, 724), (724, 34, 35, 725), (725, 35, 36, 726), (726, 36, 37, 727)])
me_cube_012.polygons.foreach_set('use_smooth', [True] * 726)
me_cube_012.materials.append(mat_material_010)
me_cube_012.use_remesh_preserve_volume = False
me_cube_012.use_remesh_preserve_attributes = False
me_cube_012.use_mirror_vertex_groups = False
me_cube_012.update()

# ---- objects
ob_cube_008 = bpy.data.objects.new('Cube.008', me_cube_012)

# ---- transforms, parenting, visibility, modifiers, constraints
ob_cube_008.location = (-0.3958, -0.2614, 56.33)
ob_cube_008.scale = (2.178, 2.178, -0.01915)
ob_cube_008.lineart.crease_threshold = 0.0

# ---- collection membership
col_collection_1.objects.link(ob_cube_008)

# ---- scene / render settings (as saved in the file)
scene.frame_start = 1; scene.frame_end = 250; scene.frame_set(1)
scene.render.engine = 'BLENDER_EEVEE_NEXT'
scene.render.resolution_percentage = 50
scene.render.dither_intensity = 0.0
scene.cycles.use_denoising = False
scene.cycles.samples = 128
scene.cycles.sampling_pattern = 'TABULATED_SOBOL'
scene.cycles.light_sampling_threshold = 0.0
scene.cycles.use_adaptive_sampling = False
scene.cycles.use_light_tree = False
scene.cycles.blur_glossy = 0.0
scene.cycles.sample_clamp_indirect = 0.0
scene.view_settings.view_transform = 'Standard'
bpy.context.view_layer.update()

# ---- added for rendering (the .blend has no active camera and no usable light): camera, sun
cam_auto = bpy.data.cameras.new('AutoCamera')
cam_auto.lens = 50.0
cam_auto.sensor_width = 36.0
cam_auto.clip_end = 1000.0
ob_auto_camera = bpy.data.objects.new('AutoCamera', cam_auto)
scene.collection.objects.link(ob_auto_camera)
ob_auto_camera.location = (7.11224, -9.27109, 62.3396)
ob_auto_camera.rotation_euler = (1.09748, -7.21219e-08, 0.694738)
scene.camera = ob_auto_camera
light_auto_sun = bpy.data.lights.new('AutoSun', 'SUN')
light_auto_sun.energy = 3.0
light_auto_sun.angle = 0.0523599
ob_auto_sun = bpy.data.objects.new('AutoSun', light_auto_sun)
scene.collection.objects.link(ob_auto_sun)
ob_auto_sun.rotation_euler = (0.872665, 0.174533, 0.523599)
bpy.context.view_layer.update()
